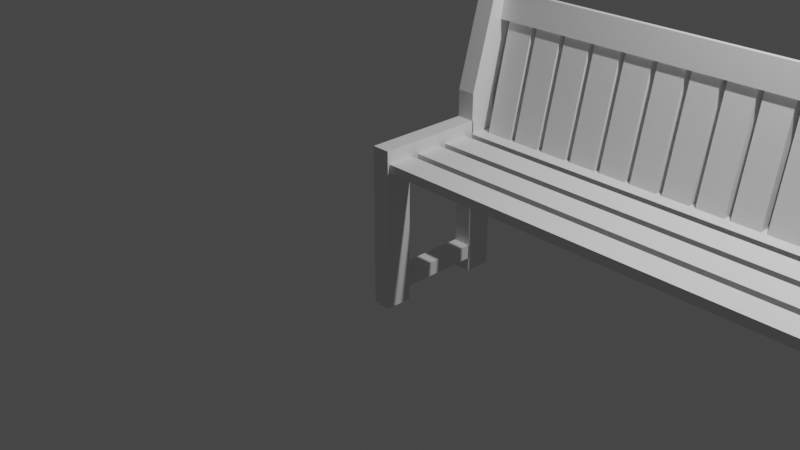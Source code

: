 # Source: bench.blend  (saved by Blender 3.6.11; exported with 4.5.12 LTS)
import bpy
from mathutils import Matrix  # noqa: F401  (used for matrix-valued properties, if any)

bpy.ops.wm.read_factory_settings(use_empty=True)
scene = bpy.context.scene
scene.name = 'Scene'

# ---- collections
col_collection = bpy.data.collections.new('Collection'); scene.collection.children.link(col_collection)

# ---- materials (node trees are filled in below, after node groups)
mat_material = bpy.data.materials.new('Material')
mat_material.alpha_threshold = 0.0
mat_material.use_transparent_shadow = False
mat_material.roughness = 0.5
mat_material.line_color = (0.0, 0.0, 0.0, 1.0)
mat_material_001 = bpy.data.materials.new('Material.001')
mat_material_001.alpha_threshold = 0.0
mat_material_001.use_transparent_shadow = False
mat_material_001.roughness = 0.5
mat_material_001.line_color = (0.0, 0.0, 0.0, 1.0)

# ---- material node trees
mat_material.use_nodes = True; mat_material.node_tree.nodes.clear()
_N = mat_material.node_tree.nodes; _L = mat_material.node_tree.links
n0 = _N.new('ShaderNodeOutputMaterial'); n0.name = 'Material Output'; n0.location = (300, 300)
n1 = _N.new('ShaderNodeBsdfPrincipled'); n1.name = 'Principled BSDF'; n1.location = (10, 300)
n1.distribution = 'GGX'
n1.subsurface_method = 'RANDOM_WALK_SKIN'
n1.inputs[3].default_value = 1.45
n1.inputs[27].default_value = (0.0, 0.0, 0.0, 1.0)
n1.inputs[28].default_value = 1.0
_L.new(n1.outputs[0], n0.inputs[0])
n0.is_active_output = True
mat_material_001.use_nodes = True; mat_material_001.node_tree.nodes.clear()
_N = mat_material_001.node_tree.nodes; _L = mat_material_001.node_tree.links
n0 = _N.new('ShaderNodeOutputMaterial'); n0.name = 'Material Output'; n0.location = (300, 300)
n1 = _N.new('ShaderNodeBsdfPrincipled'); n1.name = 'Principled BSDF'; n1.location = (10, 300)
n1.distribution = 'GGX'
n1.subsurface_method = 'RANDOM_WALK_SKIN'
n1.inputs[3].default_value = 1.45
n1.inputs[27].default_value = (0.0, 0.0, 0.0, 1.0)
n1.inputs[28].default_value = 1.0
_L.new(n1.outputs[0], n0.inputs[0])
n0.is_active_output = True

# ---- world
world_world = bpy.data.worlds.new('World'); scene.world = world_world
world_world.use_nodes = True; world_world.node_tree.nodes.clear()
_N = world_world.node_tree.nodes; _L = world_world.node_tree.links
n0 = _N.new('ShaderNodeOutputWorld'); n0.name = 'World Output'; n0.location = (300, 300)
n1 = _N.new('ShaderNodeBackground'); n1.name = 'Background'; n1.location = (10, 300)
n1.inputs[0].default_value = (0.05088, 0.05088, 0.05088, 1.0)
_L.new(n1.outputs[0], n0.inputs[0])
n0.is_active_output = True
world_world.color = (0.05088, 0.05088, 0.05088)
world_world.use_sun_shadow = False
world_world.sun_shadow_jitter_overblur = 0.0

# ---- cameras
cam_camera = bpy.data.cameras.new('Camera')
cam_camera.clip_end = 100.0
cam_camera.ortho_scale = 7.314

# ---- lights
light_light = bpy.data.lights.new('Light', 'POINT')
light_light.transmission_factor = 0.0
light_light.energy = 1000.0
light_light.shadow_soft_size = 0.1
light_light.shadow_maximum_resolution = 0.006
light_light.use_absolute_resolution = True

# ---- meshes
me_cube = bpy.data.meshes.new('Cube')
me_cube.from_pydata([(1.0, 1.0, 0.7771), (1.0, 1.0, -1.0), (1.0, -1.0, 0.7771), (1.0, -1.0, -1.0), (-1.0, 1.0, 0.7771), (-1.0, 1.0, -1.0), (-1.0, -1.0, 0.7771), (-1.0, -1.0, -1.0), (1.0, 1.0, 0.4965), (-1.0, -1.0, 0.4965), (1.0, -1.0, 0.4965), (-1.0, 1.0, 0.4965), (-1.0, 7.08, 0.7771), (1.0, 7.08, 0.7771), (1.0, 7.08, 0.4965), (-1.0, 7.08, 0.4965), (1.0, 1.0, -0.8398), (1.0, -1.0, -0.8398), (-1.0, 1.0, -0.8398), (-1.0, -1.0, -0.8398), (-1.0, -1.0, -0.68), (1.0, 1.0, -0.68), (1.0, -1.0, -0.68), (-1.0, 1.0, -0.68), (1.0, 7.072, -0.68), (1.0, 7.072, -0.8398), (-1.0, 7.072, -0.68), (-1.0, 7.072, -0.8398)], [], [(0, 4, 6, 2), (10, 2, 6, 9), (9, 6, 4, 11), (5, 1, 3, 7), (8, 0, 2, 10), (11, 4, 12, 15), (23, 11, 8, 21), (21, 8, 10, 22), (20, 9, 11, 23), (22, 10, 9, 20), (15, 12, 13, 14), (8, 11, 15, 14), (0, 8, 14, 13), (4, 0, 13, 12), (3, 17, 19, 7), (7, 19, 18, 5), (1, 16, 17, 3), (5, 18, 16, 1), (17, 22, 20, 19), (19, 20, 23, 18), (16, 21, 22, 17), (23, 21, 24, 26), (27, 26, 24, 25), (18, 23, 26, 27), (21, 16, 25, 24), (16, 18, 27, 25)])
_uv = me_cube.uv_layers.new(name='UVMap')
_uv.uv.foreach_set('vector', [0.625, 0.5, 0.875, 0.5, 0.875, 0.75, 0.625, 0.75, 0.5855, 0.75, 0.625, 0.75, 0.625, 1.0, 0.5855, 1.0, 0.5855, 0.0, 0.625, 0.0, 0.625, 0.25, 0.5855, 0.25, 0.125, 0.5, 0.375, 0.5, 0.375, 0.75, 0.125, 0.75, 0.5855, 0.5, 0.625, 0.5, 0.625, 0.75, 0.5855, 0.75, 0.5855, 0.25, 0.625, 0.25, 0.625, 0.25, 0.5855, 0.25, 0.42, 0.25, 0.5855, 0.25, 0.5855, 0.5, 0.42, 0.5, 0.42, 0.5, 0.5855, 0.5, 0.5855, 0.75, 0.42, 0.75, 0.42, 0.0, 0.5855, 0.0, 0.5855, 0.25, 0.42, 0.25, 0.42, 0.75, 0.5855, 0.75, 0.5855, 1.0, 0.42, 1.0, 0.5855, 0.25, 0.625, 0.25, 0.625, 0.5, 0.5855, 0.5, 0.5855, 0.5, 0.5855, 0.25, 0.5855, 0.25, 0.5855, 0.5, 0.625, 0.5, 0.5855, 0.5, 0.5855, 0.5, 0.625, 0.5, 0.875, 0.5, 0.625, 0.5, 0.625, 0.5, 0.875, 0.5, 0.375, 0.75, 0.3975, 0.75, 0.3975, 1.0, 0.375, 1.0, 0.375, 0.0, 0.3975, 0.0, 0.3975, 0.25, 0.375, 0.25, 0.375, 0.5, 0.3975, 0.5, 0.3975, 0.75, 0.375, 0.75, 0.375, 0.25, 0.3975, 0.25, 0.3975, 0.5, 0.375, 0.5, 0.3975, 0.75, 0.42, 0.75, 0.42, 1.0, 0.3975, 1.0, 0.3975, 0.0, 0.42, 0.0, 0.42, 0.25, 0.3975, 0.25, 0.3975, 0.5, 0.42, 0.5, 0.42, 0.75, 0.3975, 0.75, 0.42, 0.25, 0.42, 0.5, 0.42, 0.5, 0.42, 0.25, 0.3975, 0.25, 0.42, 0.25, 0.42, 0.5, 0.3975, 0.5, 0.3975, 0.25, 0.42, 0.25, 0.42, 0.25, 0.3975, 0.25, 0.42, 0.5, 0.3975, 0.5, 0.3975, 0.5, 0.42, 0.5, 0.3975, 0.5, 0.3975, 0.25, 0.3975, 0.25, 0.3975, 0.5])
me_cube.materials.append(mat_material)
me_cube.use_mirror_vertex_groups = False
me_cube.update()
me_cube_001 = bpy.data.meshes.new('Cube.001')
me_cube_001.from_pydata([(1.0, 1.0, 1.0), (1.0, 1.0, -1.0), (1.0, -1.0, 1.073), (1.0, -1.0, -1.0), (-1.0, 1.0, 1.0), (-1.0, 1.0, -1.0), (-1.0, -1.0, 1.073), (-1.0, -1.0, -1.0), (1.051, 0.9123, 2.132), (-0.9491, 0.9123, 2.132), (1.051, 2.912, 2.059), (-0.9491, 2.912, 2.059)], [], [(6, 2, 8, 9), (3, 2, 6, 7), (7, 6, 4, 5), (5, 1, 3, 7), (1, 0, 2, 3), (5, 4, 0, 1), (10, 11, 9, 8), (4, 6, 9, 11), (2, 0, 10, 8), (0, 4, 11, 10)])
_uv = me_cube_001.uv_layers.new(name='UVMap')
_uv.uv.foreach_set('vector', [0.625, 1.0, 0.625, 0.75, 0.625, 0.75, 0.625, 1.0, 0.375, 0.75, 0.625, 0.75, 0.625, 1.0, 0.375, 1.0, 0.375, 0.0, 0.625, 0.0, 0.625, 0.25, 0.375, 0.25, 0.125, 0.5, 0.375, 0.5, 0.375, 0.75, 0.125, 0.75, 0.375, 0.5, 0.625, 0.5, 0.625, 0.75, 0.375, 0.75, 0.375, 0.25, 0.625, 0.25, 0.625, 0.5, 0.375, 0.5, 0.625, 0.5, 0.875, 0.5, 0.875, 0.75, 0.625, 0.75, 0.625, 0.25, 0.625, 0.0, 0.625, 0.0, 0.625, 0.25, 0.625, 0.75, 0.625, 0.5, 0.625, 0.5, 0.625, 0.75, 0.625, 0.5, 0.625, 0.25, 0.625, 0.25, 0.625, 0.5])
me_cube_001.materials.append(mat_material)
me_cube_001.use_mirror_vertex_groups = False
me_cube_001.update()
me_cube_002 = bpy.data.meshes.new('Cube.002')
me_cube_002.from_pydata([(1.0, 1.0, 1.0), (1.0, 1.0, -1.0), (1.0, -1.0, 1.077), (1.0, -1.0, -1.0), (-1.0, 1.0, 1.0), (-1.0, 1.0, -1.0), (-1.0, -1.0, 1.077), (-1.0, -1.0, -1.0), (1.0, 0.8184, 2.137), (-1.0, 0.8184, 2.137), (1.0, 2.818, 2.06), (-1.0, 2.818, 2.06)], [], [(4, 6, 9, 11), (3, 2, 6, 7), (7, 6, 4, 5), (5, 1, 3, 7), (1, 0, 2, 3), (5, 4, 0, 1), (10, 11, 9, 8), (2, 0, 10, 8), (0, 4, 11, 10), (6, 2, 8, 9)])
_uv = me_cube_002.uv_layers.new(name='UVMap')
_uv.uv.foreach_set('vector', [0.625, 0.25, 0.625, 0.0, 0.625, 0.0, 0.625, 0.25, 0.375, 0.75, 0.625, 0.75, 0.625, 1.0, 0.375, 1.0, 0.375, 0.0, 0.625, 0.0, 0.625, 0.25, 0.375, 0.25, 0.125, 0.5, 0.375, 0.5, 0.375, 0.75, 0.125, 0.75, 0.375, 0.5, 0.625, 0.5, 0.625, 0.75, 0.375, 0.75, 0.375, 0.25, 0.625, 0.25, 0.625, 0.5, 0.375, 0.5, 0.625, 0.5, 0.875, 0.5, 0.875, 0.75, 0.625, 0.75, 0.625, 0.75, 0.625, 0.5, 0.625, 0.5, 0.625, 0.75, 0.625, 0.5, 0.625, 0.25, 0.625, 0.25, 0.625, 0.5, 0.625, 1.0, 0.625, 0.75, 0.625, 0.75, 0.625, 1.0])
me_cube_002.materials.append(mat_material)
me_cube_002.use_mirror_vertex_groups = False
me_cube_002.update()
me_cube_003 = bpy.data.meshes.new('Cube.003')
me_cube_003.from_pydata([(1.0, 1.0, 0.7957), (1.0, 1.0, -1.0), (1.0, -1.0, 0.7957), (1.0, -1.0, -1.0), (-1.0, 1.0, 0.7957), (-1.0, 1.0, -1.0), (-1.0, -1.0, 0.7957), (-1.0, -1.0, -1.0), (1.0, 1.0, 0.5068), (-1.0, -1.0, 0.5068), (1.0, -1.0, 0.5068), (-1.0, 1.0, 0.5068), (-1.0, 6.999, 0.7957), (1.0, 6.999, 0.7957), (1.0, 6.999, 0.5068), (-1.0, 6.999, 0.5068), (1.0, -1.0, -0.767), (-1.0, -1.0, -0.767), (-1.0, -1.0, -0.6147), (1.0, -1.0, -0.6147), (1.0, 1.0, -0.6147), (1.0, 1.0, -0.767), (-1.0, 1.0, -0.6147), (-1.0, 1.0, -0.767), (1.0, 7.035, -0.6147), (1.0, 7.035, -0.767), (-1.0, 7.035, -0.6147), (-1.0, 7.035, -0.767)], [], [(0, 4, 6, 2), (10, 2, 6, 9), (9, 6, 4, 11), (5, 1, 3, 7), (8, 0, 2, 10), (8, 11, 15, 14), (22, 11, 8, 20), (20, 8, 10, 19), (18, 9, 11, 22), (19, 10, 9, 18), (15, 12, 13, 14), (0, 8, 14, 13), (4, 0, 13, 12), (11, 4, 12, 15), (3, 16, 17, 7), (7, 17, 23, 5), (1, 21, 16, 3), (5, 23, 21, 1), (16, 19, 18, 17), (17, 18, 22, 23), (21, 20, 19, 16), (22, 20, 24, 26), (27, 26, 24, 25), (23, 22, 26, 27), (21, 23, 27, 25), (20, 21, 25, 24)])
_uv = me_cube_003.uv_layers.new(name='UVMap')
_uv.uv.foreach_set('vector', [0.625, 0.5, 0.875, 0.5, 0.875, 0.75, 0.625, 0.75, 0.5848, 0.75, 0.625, 0.75, 0.625, 1.0, 0.5848, 1.0, 0.5848, 0.0, 0.625, 0.0, 0.625, 0.25, 0.5848, 0.25, 0.125, 0.5, 0.375, 0.5, 0.375, 0.75, 0.125, 0.75, 0.5848, 0.5, 0.625, 0.5, 0.625, 0.75, 0.5848, 0.75, 0.5848, 0.5, 0.5848, 0.25, 0.5848, 0.25, 0.5848, 0.5, 0.4286, 0.25, 0.5848, 0.25, 0.5848, 0.5, 0.4286, 0.5, 0.4286, 0.5, 0.5848, 0.5, 0.5848, 0.75, 0.4286, 0.75, 0.4286, 0.0, 0.5848, 0.0, 0.5848, 0.25, 0.4286, 0.25, 0.4286, 0.75, 0.5848, 0.75, 0.5848, 1.0, 0.4286, 1.0, 0.5848, 0.25, 0.625, 0.25, 0.625, 0.5, 0.5848, 0.5, 0.625, 0.5, 0.5848, 0.5, 0.5848, 0.5, 0.625, 0.5, 0.875, 0.5, 0.625, 0.5, 0.625, 0.5, 0.875, 0.5, 0.5848, 0.25, 0.625, 0.25, 0.625, 0.25, 0.5848, 0.25, 0.375, 0.75, 0.4074, 0.75, 0.4074, 1.0, 0.375, 1.0, 0.375, 0.0, 0.4074, 0.0, 0.4074, 0.25, 0.375, 0.25, 0.375, 0.5, 0.4074, 0.5, 0.4074, 0.75, 0.375, 0.75, 0.375, 0.25, 0.4074, 0.25, 0.4074, 0.5, 0.375, 0.5, 0.4074, 0.75, 0.4286, 0.75, 0.4286, 1.0, 0.4074, 1.0, 0.4074, 0.0, 0.4286, 0.0, 0.4286, 0.25, 0.4074, 0.25, 0.4074, 0.5, 0.4286, 0.5, 0.4286, 0.75, 0.4074, 0.75, 0.4286, 0.25, 0.4286, 0.5, 0.4286, 0.5, 0.4286, 0.25, 0.4074, 0.25, 0.4286, 0.25, 0.4286, 0.5, 0.4074, 0.5, 0.4074, 0.25, 0.4286, 0.25, 0.4286, 0.25, 0.4074, 0.25, 0.4074, 0.5, 0.4074, 0.25, 0.4074, 0.25, 0.4074, 0.5, 0.4286, 0.5, 0.4074, 0.5, 0.4074, 0.5, 0.4286, 0.5])
me_cube_003.materials.append(mat_material)
me_cube_003.use_mirror_vertex_groups = False
me_cube_003.update()
me_cube_004 = bpy.data.meshes.new('Cube.004')
me_cube_004.from_pydata([(1.0, 1.0, 0.8717), (1.0, 1.0, -1.0), (1.0, -1.0, 0.8717), (1.0, -1.0, -1.0), (-1.0, 1.0, 0.8717), (-1.0, 1.0, -1.0), (-1.0, -1.0, 0.8717), (-1.0, -1.0, -1.0)], [], [(0, 4, 6, 2), (3, 2, 6, 7), (7, 6, 4, 5), (5, 1, 3, 7), (1, 0, 2, 3), (5, 4, 0, 1)])
_uv = me_cube_004.uv_layers.new(name='UVMap')
_uv.uv.foreach_set('vector', [0.625, 0.5, 0.875, 0.5, 0.875, 0.75, 0.625, 0.75, 0.375, 0.75, 0.625, 0.75, 0.625, 1.0, 0.375, 1.0, 0.375, 0.0, 0.625, 0.0, 0.625, 0.25, 0.375, 0.25, 0.125, 0.5, 0.375, 0.5, 0.375, 0.75, 0.125, 0.75, 0.375, 0.5, 0.625, 0.5, 0.625, 0.75, 0.375, 0.75, 0.375, 0.25, 0.625, 0.25, 0.625, 0.5, 0.375, 0.5])
me_cube_004.materials.append(mat_material)
me_cube_004.use_mirror_vertex_groups = False
me_cube_004.update()
me_cube_005 = bpy.data.meshes.new('Cube.005')
me_cube_005.from_pydata([(1.0, 1.0, 1.0), (1.0, -0.2898, -0.5936), (1.0, -1.0, 1.0), (1.0, -2.29, -0.5936), (-1.0, 1.0, 1.0), (-1.0, -0.2898, -0.5936), (-1.0, -1.0, 1.0), (-1.0, -2.29, -0.5936)], [], [(0, 4, 6, 2), (3, 2, 6, 7), (7, 6, 4, 5), (5, 1, 3, 7), (1, 0, 2, 3), (5, 4, 0, 1)])
_uv = me_cube_005.uv_layers.new(name='UVMap')
_uv.uv.foreach_set('vector', [0.625, 0.5, 0.875, 0.5, 0.875, 0.75, 0.625, 0.75, 0.375, 0.75, 0.625, 0.75, 0.625, 1.0, 0.375, 1.0, 0.375, 0.0, 0.625, 0.0, 0.625, 0.25, 0.375, 0.25, 0.125, 0.5, 0.375, 0.5, 0.375, 0.75, 0.125, 0.75, 0.375, 0.5, 0.625, 0.5, 0.625, 0.75, 0.375, 0.75, 0.375, 0.25, 0.625, 0.25, 0.625, 0.5, 0.375, 0.5])
me_cube_005.materials.append(mat_material)
me_cube_005.use_mirror_vertex_groups = False
me_cube_005.update()
me_cube_006 = bpy.data.meshes.new('Cube.006')
me_cube_006.from_pydata([(1.0, 1.0, 0.8934), (1.0, 1.0, -1.0), (1.0, -1.0, 0.8934), (1.0, -1.0, -1.0), (-1.0, 1.0, 0.8934), (-1.0, 1.0, -1.0), (-1.0, -1.0, 0.8934), (-1.0, -1.0, -1.0)], [], [(0, 4, 6, 2), (3, 2, 6, 7), (7, 6, 4, 5), (5, 1, 3, 7), (1, 0, 2, 3), (5, 4, 0, 1)])
_uv = me_cube_006.uv_layers.new(name='UVMap')
_uv.uv.foreach_set('vector', [0.625, 0.5, 0.875, 0.5, 0.875, 0.75, 0.625, 0.75, 0.375, 0.75, 0.625, 0.75, 0.625, 1.0, 0.375, 1.0, 0.375, 0.0, 0.625, 0.0, 0.625, 0.25, 0.375, 0.25, 0.125, 0.5, 0.375, 0.5, 0.375, 0.75, 0.125, 0.75, 0.375, 0.5, 0.625, 0.5, 0.625, 0.75, 0.375, 0.75, 0.375, 0.25, 0.625, 0.25, 0.625, 0.5, 0.375, 0.5])
me_cube_006.materials.append(mat_material_001)
me_cube_006.use_mirror_vertex_groups = False
me_cube_006.update()

# ---- objects
ob_cube = bpy.data.objects.new('Cube', me_cube)
ob_light = bpy.data.objects.new('Light', light_light)
ob_camera = bpy.data.objects.new('Camera', cam_camera)
ob_cube_001 = bpy.data.objects.new('Cube.001', me_cube_001)
ob_cube_002 = bpy.data.objects.new('Cube.002', me_cube_002)
ob_cube_003 = bpy.data.objects.new('Cube.003', me_cube_003)
ob_cube_004 = bpy.data.objects.new('Cube.004', me_cube_004)
ob_cube_005 = bpy.data.objects.new('Cube.005', me_cube_005)
ob_cube_006 = bpy.data.objects.new('Cube.006', me_cube_006)

# ---- transforms, parenting, visibility, modifiers, constraints
ob_cube.location = (-0.1042, 0.0, 0.0)
ob_cube.scale = (0.1, 0.15, 1.0)
ob_cube.lock_rotations_4d = False
ob_cube.empty_display_type = 'ARROWS'
ob_cube.lineart.crease_threshold = 0.0
ob_light.location = (4.076, 1.005, 5.904)
ob_light.rotation_euler = (0.6503, 0.05522, 1.866)
ob_light.lock_rotations_4d = False
ob_light.empty_display_type = 'ARROWS'
ob_light.color = (0.0, 0.0, 0.0, 0.0)
ob_light.lineart.crease_threshold = 0.0
ob_camera.location = (7.359, -6.926, 4.958)
ob_camera.rotation_euler = (1.109, 0.0, 0.8149)
ob_camera.lock_rotations_4d = False
ob_camera.empty_display_type = 'ARROWS'
ob_camera.color = (0.0, 0.0, 0.0, 0.0)
ob_camera.display_type = 'WIRE'
ob_camera.lineart.crease_threshold = 0.0
ob_cube_001.location = (-0.1042, 1.2, 0.0)
ob_cube_001.scale = (0.1, 0.15, 1.0)
ob_cube_001.lock_rotations_4d = False
ob_cube_001.empty_display_type = 'ARROWS'
ob_cube_001.lineart.crease_threshold = 0.0
ob_cube_002.location = (5.282, 1.2, 0.0)
ob_cube_002.scale = (0.1, 0.15, 1.0)
ob_cube_002.lock_rotations_4d = False
ob_cube_002.empty_display_type = 'ARROWS'
ob_cube_002.lineart.crease_threshold = 0.0
ob_cube_003.location = (5.271, 0.0, 0.0)
ob_cube_003.scale = (0.1, 0.15, 1.0)
ob_cube_003.lock_rotations_4d = False
ob_cube_003.empty_display_type = 'ARROWS'
ob_cube_003.lineart.crease_threshold = 0.0
ob_cube_004.location = (2.761, 0.02587, 0.5829)
ob_cube_004.rotation_euler = (1.571, 0.0, 1.571)
ob_cube_004.scale = (0.15, 0.05, 2.8)
ob_cube_004.lock_rotations_4d = False
ob_cube_004.empty_display_type = 'ARROWS'
ob_cube_004.lineart.crease_threshold = 0.0
_m = ob_cube_004.modifiers.new('Array', 'ARRAY')
_m.count = 4
_m.relative_offset_displace = (1.3, 0.0, 0.0)
ob_cube_005.location = (0.2458, 1.402, 1.133)
ob_cube_005.rotation_euler = (-0.1745, 0.0, 0.0)
ob_cube_005.scale = (0.15, 0.05, 0.9)
ob_cube_005.lock_rotations_4d = False
ob_cube_005.empty_display_type = 'ARROWS'
ob_cube_005.lineart.crease_threshold = 0.0
_m = ob_cube_005.modifiers.new('Array', 'ARRAY')
_m.count = 14
_m.relative_offset_displace = (1.2, 0.0, 0.0)
ob_cube_006.location = (2.74, 1.501, 1.93)
ob_cube_006.rotation_euler = (1.571, -1.396, 1.571)
ob_cube_006.scale = (0.15, 0.05, 2.745)
ob_cube_006.lock_rotations_4d = False
ob_cube_006.empty_display_type = 'ARROWS'
ob_cube_006.lineart.crease_threshold = 0.0

# ---- collection membership
col_collection.objects.link(ob_cube)
col_collection.objects.link(ob_light)
col_collection.objects.link(ob_camera)
col_collection.objects.link(ob_cube_001)
col_collection.objects.link(ob_cube_002)
col_collection.objects.link(ob_cube_003)
col_collection.objects.link(ob_cube_004)
col_collection.objects.link(ob_cube_005)
col_collection.objects.link(ob_cube_006)

# ---- scene / render settings (as saved in the file)
scene.camera = ob_camera
scene.frame_start = 1; scene.frame_end = 250; scene.frame_set(1)
scene.render.engine = 'BLENDER_EEVEE_NEXT'
scene.cycles.sampling_pattern = 'TABULATED_SOBOL'
scene.view_settings.view_transform = 'Filmic'
bpy.context.view_layer.update()
